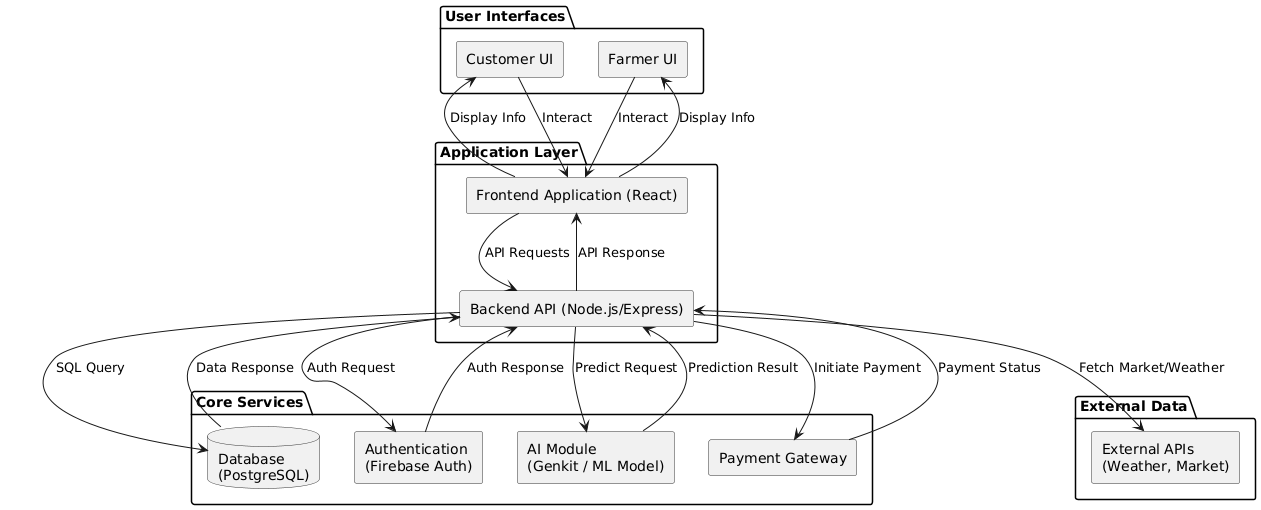

The diagram above was rendered by PlantUML. Its source (embedded in the PNG):
@startuml
skinparam style strict
skinparam defaultFlowchartBorderColor #333333
skinparam defaultFlowchartFontColor #333333
skinparam rectangleBorderColor #333333
skinparam databaseBorderColor #333333

'== Grouping Components ==
package "User Interfaces" {
  rectangle "Customer UI" as CustomerUI
  rectangle "Farmer UI" as FarmerUI
}

package "Application Layer" {
  rectangle "Frontend Application (React)" as Frontend
  rectangle "Backend API (Node.js/Express)" as Backend
}

package "Core Services" {
  database "Database\n(PostgreSQL)" as Database
  rectangle "Authentication\n(Firebase Auth)" as Auth
  rectangle "AI Module\n(Genkit / ML Model)" as AI
  rectangle "Payment Gateway" as PaymentGateway
}

package "External Data" {
  rectangle "External APIs\n(Weather, Market)" as ExternalData
}

'== Flows ==
CustomerUI --> Frontend : Interact
FarmerUI --> Frontend : Interact

Frontend --> Backend : API Requests

Backend --> Database : SQL Query
Database --> Backend : Data Response

Backend --> Auth : Auth Request
Auth --> Backend : Auth Response

Backend --> AI : Predict Request
AI --> Backend : Prediction Result

Backend --> PaymentGateway : Initiate Payment
PaymentGateway --> Backend : Payment Status

Backend --> ExternalData : Fetch Market/Weather

Backend --> Frontend : API Response

Frontend --> CustomerUI : Display Info
Frontend --> FarmerUI : Display Info
@enduml